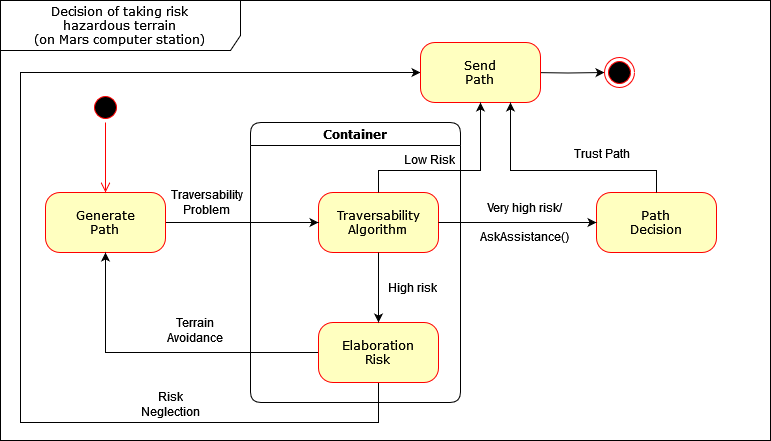

The diagram above was exported from draw.io. Its source (the exported page's mxGraphModel, read from the mxfile embedded in the PNG):
<mxGraphModel dx="1162" dy="-345" grid="1" gridSize="10" guides="1" tooltips="1" connect="1" arrows="1" fold="1" page="1" pageScale="1" pageWidth="1100" pageHeight="850" background="none" math="0" shadow="0">
  <root>
    <mxCell id="0" />
    <mxCell id="1" parent="0" />
    <mxCell id="hcwNB3OA6G6HF0AZ6XmV-21" value="&lt;div&gt;Decision of taking risk&lt;/div&gt;&lt;div&gt;hazardous terrain &lt;br&gt;&lt;/div&gt;&lt;div&gt;(on Mars computer station)&lt;br&gt;&lt;/div&gt;" style="shape=umlFrame;whiteSpace=wrap;html=1;rounded=1;shadow=0;comic=0;labelBackgroundColor=none;strokeWidth=1;fontFamily=Verdana;fontSize=12;align=center;width=240;height=50;" parent="1" vertex="1">
      <mxGeometry x="150" y="1070" width="770" height="440" as="geometry" />
    </mxCell>
    <mxCell id="hcwNB3OA6G6HF0AZ6XmV-11" value="Container" style="swimlane;whiteSpace=wrap;html=1;rounded=1;shadow=0;comic=0;labelBackgroundColor=none;strokeWidth=1;fontFamily=Verdana;fontSize=12;align=center;" parent="1" vertex="1">
      <mxGeometry x="400" y="1192" width="210" height="280" as="geometry" />
    </mxCell>
    <mxCell id="hcwNB3OA6G6HF0AZ6XmV-35" value="&lt;div&gt;Traversability&lt;/div&gt;&lt;div&gt;Algorithm&lt;br&gt;&lt;/div&gt;" style="rounded=1;whiteSpace=wrap;html=1;arcSize=24;fillColor=#ffffc0;strokeColor=#ff0000;shadow=0;comic=0;labelBackgroundColor=none;fontFamily=Verdana;fontSize=12;fontColor=#000000;align=center;" parent="hcwNB3OA6G6HF0AZ6XmV-11" vertex="1">
      <mxGeometry x="68" y="70" width="120" height="60" as="geometry" />
    </mxCell>
    <mxCell id="hcwNB3OA6G6HF0AZ6XmV-41" value="&lt;div&gt;High risk&lt;br&gt;&lt;/div&gt;" style="text;html=1;align=center;verticalAlign=middle;whiteSpace=wrap;rounded=0;" parent="hcwNB3OA6G6HF0AZ6XmV-11" vertex="1">
      <mxGeometry x="133" y="150" width="60" height="30" as="geometry" />
    </mxCell>
    <mxCell id="hcwNB3OA6G6HF0AZ6XmV-46" value="&lt;div&gt;Low Risk&lt;br&gt;&lt;/div&gt;" style="text;html=1;align=center;verticalAlign=middle;whiteSpace=wrap;rounded=0;" parent="hcwNB3OA6G6HF0AZ6XmV-11" vertex="1">
      <mxGeometry x="150" y="22" width="60" height="30" as="geometry" />
    </mxCell>
    <mxCell id="hcwNB3OA6G6HF0AZ6XmV-37" style="edgeStyle=orthogonalEdgeStyle;rounded=0;orthogonalLoop=1;jettySize=auto;html=1;entryX=0;entryY=0.5;entryDx=0;entryDy=0;" parent="1" source="hcwNB3OA6G6HF0AZ6XmV-32" target="hcwNB3OA6G6HF0AZ6XmV-35" edge="1">
      <mxGeometry relative="1" as="geometry" />
    </mxCell>
    <mxCell id="hcwNB3OA6G6HF0AZ6XmV-32" value="&lt;div&gt;Generate&lt;/div&gt;&lt;div&gt;Path&lt;br&gt;&lt;/div&gt;" style="rounded=1;whiteSpace=wrap;html=1;arcSize=24;fillColor=#ffffc0;strokeColor=#ff0000;shadow=0;comic=0;labelBackgroundColor=none;fontFamily=Verdana;fontSize=12;fontColor=#000000;align=center;" parent="1" vertex="1">
      <mxGeometry x="195" y="1262" width="120" height="60" as="geometry" />
    </mxCell>
    <mxCell id="hcwNB3OA6G6HF0AZ6XmV-33" style="edgeStyle=elbowEdgeStyle;html=1;labelBackgroundColor=none;endArrow=open;endSize=8;strokeColor=#ff0000;fontFamily=Verdana;fontSize=12;align=left;" parent="1" source="hcwNB3OA6G6HF0AZ6XmV-34" target="hcwNB3OA6G6HF0AZ6XmV-32" edge="1">
      <mxGeometry relative="1" as="geometry" />
    </mxCell>
    <mxCell id="hcwNB3OA6G6HF0AZ6XmV-34" value="" style="ellipse;html=1;shape=startState;fillColor=#000000;strokeColor=#ff0000;rounded=1;shadow=0;comic=0;labelBackgroundColor=none;fontFamily=Verdana;fontSize=12;fontColor=#000000;align=center;direction=south;" parent="1" vertex="1">
      <mxGeometry x="240" y="1162" width="30" height="30" as="geometry" />
    </mxCell>
    <mxCell id="hcwNB3OA6G6HF0AZ6XmV-38" value="&lt;div&gt;Traversability&lt;/div&gt;&lt;div&gt;Problem&lt;br&gt;&lt;/div&gt;" style="text;html=1;align=center;verticalAlign=middle;whiteSpace=wrap;rounded=0;" parent="1" vertex="1">
      <mxGeometry x="327" y="1257" width="60" height="30" as="geometry" />
    </mxCell>
    <mxCell id="hcwNB3OA6G6HF0AZ6XmV-51" style="edgeStyle=orthogonalEdgeStyle;rounded=0;orthogonalLoop=1;jettySize=auto;html=1;entryX=0.5;entryY=1;entryDx=0;entryDy=0;" parent="1" source="hcwNB3OA6G6HF0AZ6XmV-39" target="hcwNB3OA6G6HF0AZ6XmV-32" edge="1">
      <mxGeometry relative="1" as="geometry" />
    </mxCell>
    <mxCell id="hcwNB3OA6G6HF0AZ6XmV-62" style="edgeStyle=orthogonalEdgeStyle;rounded=0;orthogonalLoop=1;jettySize=auto;html=1;entryX=0;entryY=0.5;entryDx=0;entryDy=0;" parent="1" source="hcwNB3OA6G6HF0AZ6XmV-39" target="hcwNB3OA6G6HF0AZ6XmV-42" edge="1">
      <mxGeometry relative="1" as="geometry">
        <Array as="points">
          <mxPoint x="528" y="1492" />
          <mxPoint x="170" y="1492" />
          <mxPoint x="170" y="1142" />
        </Array>
      </mxGeometry>
    </mxCell>
    <mxCell id="hcwNB3OA6G6HF0AZ6XmV-39" value="&lt;div&gt;Elaboration&lt;/div&gt;&lt;div&gt;Risk&lt;br&gt;&lt;/div&gt;" style="rounded=1;whiteSpace=wrap;html=1;arcSize=24;fillColor=#ffffc0;strokeColor=#ff0000;shadow=0;comic=0;labelBackgroundColor=none;fontFamily=Verdana;fontSize=12;fontColor=#000000;align=center;" parent="1" vertex="1">
      <mxGeometry x="468" y="1392" width="120" height="60" as="geometry" />
    </mxCell>
    <mxCell id="hcwNB3OA6G6HF0AZ6XmV-40" style="edgeStyle=orthogonalEdgeStyle;rounded=0;orthogonalLoop=1;jettySize=auto;html=1;entryX=0.5;entryY=0;entryDx=0;entryDy=0;" parent="1" source="hcwNB3OA6G6HF0AZ6XmV-35" target="hcwNB3OA6G6HF0AZ6XmV-39" edge="1">
      <mxGeometry relative="1" as="geometry" />
    </mxCell>
    <mxCell id="hcwNB3OA6G6HF0AZ6XmV-45" style="edgeStyle=orthogonalEdgeStyle;rounded=0;orthogonalLoop=1;jettySize=auto;html=1;entryX=0;entryY=0.5;entryDx=0;entryDy=0;" parent="1" target="hcwNB3OA6G6HF0AZ6XmV-44" edge="1">
      <mxGeometry relative="1" as="geometry">
        <mxPoint x="680" y="1142" as="sourcePoint" />
      </mxGeometry>
    </mxCell>
    <mxCell id="hcwNB3OA6G6HF0AZ6XmV-42" value="&lt;div&gt;Send&lt;/div&gt;&lt;div&gt;Path&lt;br&gt;&lt;/div&gt;" style="rounded=1;whiteSpace=wrap;html=1;arcSize=24;fillColor=#ffffc0;strokeColor=#ff0000;shadow=0;comic=0;labelBackgroundColor=none;fontFamily=Verdana;fontSize=12;fontColor=#000000;align=center;" parent="1" vertex="1">
      <mxGeometry x="570" y="1112" width="120" height="60" as="geometry" />
    </mxCell>
    <mxCell id="hcwNB3OA6G6HF0AZ6XmV-43" style="edgeStyle=orthogonalEdgeStyle;rounded=0;orthogonalLoop=1;jettySize=auto;html=1;entryX=0.5;entryY=1;entryDx=0;entryDy=0;" parent="1" source="hcwNB3OA6G6HF0AZ6XmV-35" target="hcwNB3OA6G6HF0AZ6XmV-42" edge="1">
      <mxGeometry relative="1" as="geometry">
        <mxPoint x="528" y="1162" as="targetPoint" />
        <Array as="points">
          <mxPoint x="528" y="1240" />
          <mxPoint x="630" y="1240" />
        </Array>
      </mxGeometry>
    </mxCell>
    <mxCell id="hcwNB3OA6G6HF0AZ6XmV-44" value="" style="ellipse;html=1;shape=endState;fillColor=#000000;strokeColor=#ff0000;rounded=1;shadow=0;comic=0;labelBackgroundColor=none;fontFamily=Verdana;fontSize=12;fontColor=#000000;align=center;" parent="1" vertex="1">
      <mxGeometry x="754" y="1127" width="30" height="30" as="geometry" />
    </mxCell>
    <mxCell id="hcwNB3OA6G6HF0AZ6XmV-52" value="&lt;div&gt;Terrain&lt;/div&gt;&lt;div&gt;Avoidance&lt;br&gt;&lt;/div&gt;" style="text;html=1;align=center;verticalAlign=middle;whiteSpace=wrap;rounded=0;" parent="1" vertex="1">
      <mxGeometry x="315" y="1385" width="60" height="30" as="geometry" />
    </mxCell>
    <mxCell id="hcwNB3OA6G6HF0AZ6XmV-53" value="&lt;div&gt;Path&lt;/div&gt;&lt;div&gt;Decision&lt;br&gt;&lt;/div&gt;" style="rounded=1;whiteSpace=wrap;html=1;arcSize=24;fillColor=#ffffc0;strokeColor=#ff0000;shadow=0;comic=0;labelBackgroundColor=none;fontFamily=Verdana;fontSize=12;fontColor=#000000;align=center;" parent="1" vertex="1">
      <mxGeometry x="746" y="1262" width="120" height="60" as="geometry" />
    </mxCell>
    <mxCell id="hcwNB3OA6G6HF0AZ6XmV-54" value="&lt;div&gt;Very high risk/&lt;/div&gt;&lt;div&gt;&lt;br&gt;&lt;/div&gt;&lt;div&gt;AskAssistance()&lt;br&gt;&lt;/div&gt;" style="text;html=1;align=center;verticalAlign=middle;whiteSpace=wrap;rounded=0;" parent="1" vertex="1">
      <mxGeometry x="644" y="1277" width="60" height="30" as="geometry" />
    </mxCell>
    <mxCell id="hcwNB3OA6G6HF0AZ6XmV-55" style="edgeStyle=orthogonalEdgeStyle;rounded=0;orthogonalLoop=1;jettySize=auto;html=1;entryX=0;entryY=0.5;entryDx=0;entryDy=0;" parent="1" source="hcwNB3OA6G6HF0AZ6XmV-35" target="hcwNB3OA6G6HF0AZ6XmV-53" edge="1">
      <mxGeometry relative="1" as="geometry" />
    </mxCell>
    <mxCell id="hcwNB3OA6G6HF0AZ6XmV-60" style="edgeStyle=orthogonalEdgeStyle;rounded=0;orthogonalLoop=1;jettySize=auto;html=1;entryX=0.75;entryY=1;entryDx=0;entryDy=0;exitX=0.5;exitY=0;exitDx=0;exitDy=0;" parent="1" source="hcwNB3OA6G6HF0AZ6XmV-53" target="hcwNB3OA6G6HF0AZ6XmV-42" edge="1">
      <mxGeometry relative="1" as="geometry">
        <Array as="points">
          <mxPoint x="806" y="1240" />
          <mxPoint x="660" y="1240" />
        </Array>
        <mxPoint x="995" y="1262" as="sourcePoint" />
      </mxGeometry>
    </mxCell>
    <mxCell id="hcwNB3OA6G6HF0AZ6XmV-61" value="Trust Path" style="text;html=1;align=center;verticalAlign=middle;whiteSpace=wrap;rounded=0;" parent="1" vertex="1">
      <mxGeometry x="722" y="1208" width="60" height="30" as="geometry" />
    </mxCell>
    <mxCell id="hcwNB3OA6G6HF0AZ6XmV-63" value="Risk Neglection" style="text;html=1;align=center;verticalAlign=middle;whiteSpace=wrap;rounded=0;" parent="1" vertex="1">
      <mxGeometry x="290" y="1459" width="60" height="30" as="geometry" />
    </mxCell>
  </root>
</mxGraphModel>